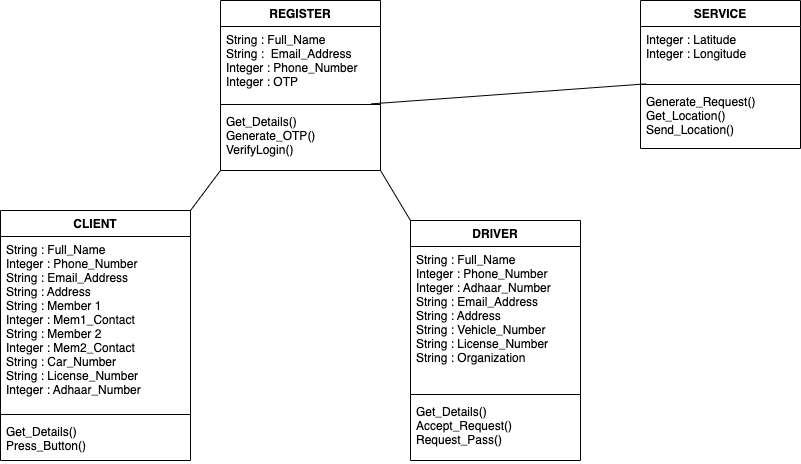

The diagram above was exported from draw.io. Its source (the exported page's mxGraphModel, read from the mxfile embedded in the PNG):
<mxGraphModel dx="1106" dy="620" grid="1" gridSize="10" guides="1" tooltips="1" connect="1" arrows="1" fold="1" page="1" pageScale="1" pageWidth="850" pageHeight="1100" math="0" shadow="0">
  <root>
    <mxCell id="0" />
    <mxCell id="1" parent="0" />
    <mxCell id="MO0yq9S-YA_G1NoL6QOH-5" value="REGISTER" style="swimlane;fontStyle=1;align=center;verticalAlign=top;childLayout=stackLayout;horizontal=1;startSize=26;horizontalStack=0;resizeParent=1;resizeParentMax=0;resizeLast=0;collapsible=1;marginBottom=0;" vertex="1" parent="1">
      <mxGeometry x="220" y="30" width="160" height="170" as="geometry" />
    </mxCell>
    <mxCell id="MO0yq9S-YA_G1NoL6QOH-6" value="String : Full_Name &#10;String :  Email_Address&#10;Integer : Phone_Number&#10;Integer : OTP&#10;" style="text;strokeColor=none;fillColor=none;align=left;verticalAlign=top;spacingLeft=4;spacingRight=4;overflow=hidden;rotatable=0;points=[[0,0.5],[1,0.5]];portConstraint=eastwest;" vertex="1" parent="MO0yq9S-YA_G1NoL6QOH-5">
      <mxGeometry y="26" width="160" height="74" as="geometry" />
    </mxCell>
    <mxCell id="MO0yq9S-YA_G1NoL6QOH-7" value="" style="line;strokeWidth=1;fillColor=none;align=left;verticalAlign=middle;spacingTop=-1;spacingLeft=3;spacingRight=3;rotatable=0;labelPosition=right;points=[];portConstraint=eastwest;strokeColor=inherit;" vertex="1" parent="MO0yq9S-YA_G1NoL6QOH-5">
      <mxGeometry y="100" width="160" height="8" as="geometry" />
    </mxCell>
    <mxCell id="MO0yq9S-YA_G1NoL6QOH-8" value="Get_Details()&#10;Generate_OTP()&#10;VerifyLogin()" style="text;strokeColor=none;fillColor=none;align=left;verticalAlign=top;spacingLeft=4;spacingRight=4;overflow=hidden;rotatable=0;points=[[0,0.5],[1,0.5]];portConstraint=eastwest;" vertex="1" parent="MO0yq9S-YA_G1NoL6QOH-5">
      <mxGeometry y="108" width="160" height="62" as="geometry" />
    </mxCell>
    <mxCell id="MO0yq9S-YA_G1NoL6QOH-9" value="CLIENT" style="swimlane;fontStyle=1;align=center;verticalAlign=top;childLayout=stackLayout;horizontal=1;startSize=26;horizontalStack=0;resizeParent=1;resizeParentMax=0;resizeLast=0;collapsible=1;marginBottom=0;" vertex="1" parent="1">
      <mxGeometry y="240" width="190" height="250" as="geometry" />
    </mxCell>
    <mxCell id="MO0yq9S-YA_G1NoL6QOH-10" value="String : Full_Name&#10;Integer : Phone_Number&#10;String : Email_Address&#10;String : Address&#10;String : Member 1&#10;Integer : Mem1_Contact&#10;String : Member 2&#10;Integer : Mem2_Contact&#10;String : Car_Number&#10;String : License_Number&#10;Integer : Adhaar_Number&#10;" style="text;strokeColor=none;fillColor=none;align=left;verticalAlign=top;spacingLeft=4;spacingRight=4;overflow=hidden;rotatable=0;points=[[0,0.5],[1,0.5]];portConstraint=eastwest;" vertex="1" parent="MO0yq9S-YA_G1NoL6QOH-9">
      <mxGeometry y="26" width="190" height="174" as="geometry" />
    </mxCell>
    <mxCell id="MO0yq9S-YA_G1NoL6QOH-11" value="" style="line;strokeWidth=1;fillColor=none;align=left;verticalAlign=middle;spacingTop=-1;spacingLeft=3;spacingRight=3;rotatable=0;labelPosition=right;points=[];portConstraint=eastwest;strokeColor=inherit;" vertex="1" parent="MO0yq9S-YA_G1NoL6QOH-9">
      <mxGeometry y="200" width="190" height="8" as="geometry" />
    </mxCell>
    <mxCell id="MO0yq9S-YA_G1NoL6QOH-12" value="Get_Details()&#10;Press_Button()&#10;" style="text;strokeColor=none;fillColor=none;align=left;verticalAlign=top;spacingLeft=4;spacingRight=4;overflow=hidden;rotatable=0;points=[[0,0.5],[1,0.5]];portConstraint=eastwest;" vertex="1" parent="MO0yq9S-YA_G1NoL6QOH-9">
      <mxGeometry y="208" width="190" height="42" as="geometry" />
    </mxCell>
    <mxCell id="MO0yq9S-YA_G1NoL6QOH-13" value="DRIVER" style="swimlane;fontStyle=1;align=center;verticalAlign=top;childLayout=stackLayout;horizontal=1;startSize=26;horizontalStack=0;resizeParent=1;resizeParentMax=0;resizeLast=0;collapsible=1;marginBottom=0;" vertex="1" parent="1">
      <mxGeometry x="410" y="250" width="170" height="240" as="geometry" />
    </mxCell>
    <mxCell id="MO0yq9S-YA_G1NoL6QOH-14" value="String : Full_Name&#10;Integer : Phone_Number&#10;Integer : Adhaar_Number&#10;String : Email_Address&#10;String : Address&#10;String : Vehicle_Number&#10;String : License_Number&#10;String : Organization&#10;&#10;" style="text;strokeColor=none;fillColor=none;align=left;verticalAlign=top;spacingLeft=4;spacingRight=4;overflow=hidden;rotatable=0;points=[[0,0.5],[1,0.5]];portConstraint=eastwest;" vertex="1" parent="MO0yq9S-YA_G1NoL6QOH-13">
      <mxGeometry y="26" width="170" height="144" as="geometry" />
    </mxCell>
    <mxCell id="MO0yq9S-YA_G1NoL6QOH-15" value="" style="line;strokeWidth=1;fillColor=none;align=left;verticalAlign=middle;spacingTop=-1;spacingLeft=3;spacingRight=3;rotatable=0;labelPosition=right;points=[];portConstraint=eastwest;strokeColor=inherit;" vertex="1" parent="MO0yq9S-YA_G1NoL6QOH-13">
      <mxGeometry y="170" width="170" height="8" as="geometry" />
    </mxCell>
    <mxCell id="MO0yq9S-YA_G1NoL6QOH-16" value="Get_Details()&#10;Accept_Request()&#10;Request_Pass()" style="text;strokeColor=none;fillColor=none;align=left;verticalAlign=top;spacingLeft=4;spacingRight=4;overflow=hidden;rotatable=0;points=[[0,0.5],[1,0.5]];portConstraint=eastwest;" vertex="1" parent="MO0yq9S-YA_G1NoL6QOH-13">
      <mxGeometry y="178" width="170" height="62" as="geometry" />
    </mxCell>
    <mxCell id="MO0yq9S-YA_G1NoL6QOH-18" value="" style="endArrow=none;html=1;rounded=0;exitX=1;exitY=0;exitDx=0;exitDy=0;" edge="1" parent="1" source="MO0yq9S-YA_G1NoL6QOH-9">
      <mxGeometry width="50" height="50" relative="1" as="geometry">
        <mxPoint x="170" y="240" as="sourcePoint" />
        <mxPoint x="220" y="200" as="targetPoint" />
      </mxGeometry>
    </mxCell>
    <mxCell id="MO0yq9S-YA_G1NoL6QOH-19" value="" style="endArrow=none;html=1;rounded=0;entryX=0;entryY=0;entryDx=0;entryDy=0;" edge="1" parent="1" target="MO0yq9S-YA_G1NoL6QOH-13">
      <mxGeometry width="50" height="50" relative="1" as="geometry">
        <mxPoint x="380" y="200" as="sourcePoint" />
        <mxPoint x="410" y="240" as="targetPoint" />
      </mxGeometry>
    </mxCell>
    <mxCell id="MO0yq9S-YA_G1NoL6QOH-24" value="SERVICE" style="swimlane;fontStyle=1;align=center;verticalAlign=top;childLayout=stackLayout;horizontal=1;startSize=26;horizontalStack=0;resizeParent=1;resizeParentMax=0;resizeLast=0;collapsible=1;marginBottom=0;" vertex="1" parent="1">
      <mxGeometry x="640" y="30" width="160" height="148" as="geometry" />
    </mxCell>
    <mxCell id="MO0yq9S-YA_G1NoL6QOH-25" value="Integer : Latitude&#10;Integer : Longitude&#10;" style="text;strokeColor=none;fillColor=none;align=left;verticalAlign=top;spacingLeft=4;spacingRight=4;overflow=hidden;rotatable=0;points=[[0,0.5],[1,0.5]];portConstraint=eastwest;" vertex="1" parent="MO0yq9S-YA_G1NoL6QOH-24">
      <mxGeometry y="26" width="160" height="54" as="geometry" />
    </mxCell>
    <mxCell id="MO0yq9S-YA_G1NoL6QOH-26" value="" style="line;strokeWidth=1;fillColor=none;align=left;verticalAlign=middle;spacingTop=-1;spacingLeft=3;spacingRight=3;rotatable=0;labelPosition=right;points=[];portConstraint=eastwest;strokeColor=inherit;" vertex="1" parent="MO0yq9S-YA_G1NoL6QOH-24">
      <mxGeometry y="80" width="160" height="8" as="geometry" />
    </mxCell>
    <mxCell id="MO0yq9S-YA_G1NoL6QOH-27" value="Generate_Request()&#10;Get_Location()&#10;Send_Location()&#10;&#10;" style="text;strokeColor=none;fillColor=none;align=left;verticalAlign=top;spacingLeft=4;spacingRight=4;overflow=hidden;rotatable=0;points=[[0,0.5],[1,0.5]];portConstraint=eastwest;" vertex="1" parent="MO0yq9S-YA_G1NoL6QOH-24">
      <mxGeometry y="88" width="160" height="60" as="geometry" />
    </mxCell>
    <mxCell id="MO0yq9S-YA_G1NoL6QOH-32" value="" style="endArrow=none;html=1;rounded=0;exitX=0.941;exitY=0.422;exitDx=0;exitDy=0;exitPerimeter=0;entryX=0.034;entryY=0.422;entryDx=0;entryDy=0;entryPerimeter=0;" edge="1" parent="1" source="MO0yq9S-YA_G1NoL6QOH-7" target="MO0yq9S-YA_G1NoL6QOH-26">
      <mxGeometry width="50" height="50" relative="1" as="geometry">
        <mxPoint x="590" y="228" as="sourcePoint" />
        <mxPoint x="640" y="178" as="targetPoint" />
      </mxGeometry>
    </mxCell>
  </root>
</mxGraphModel>